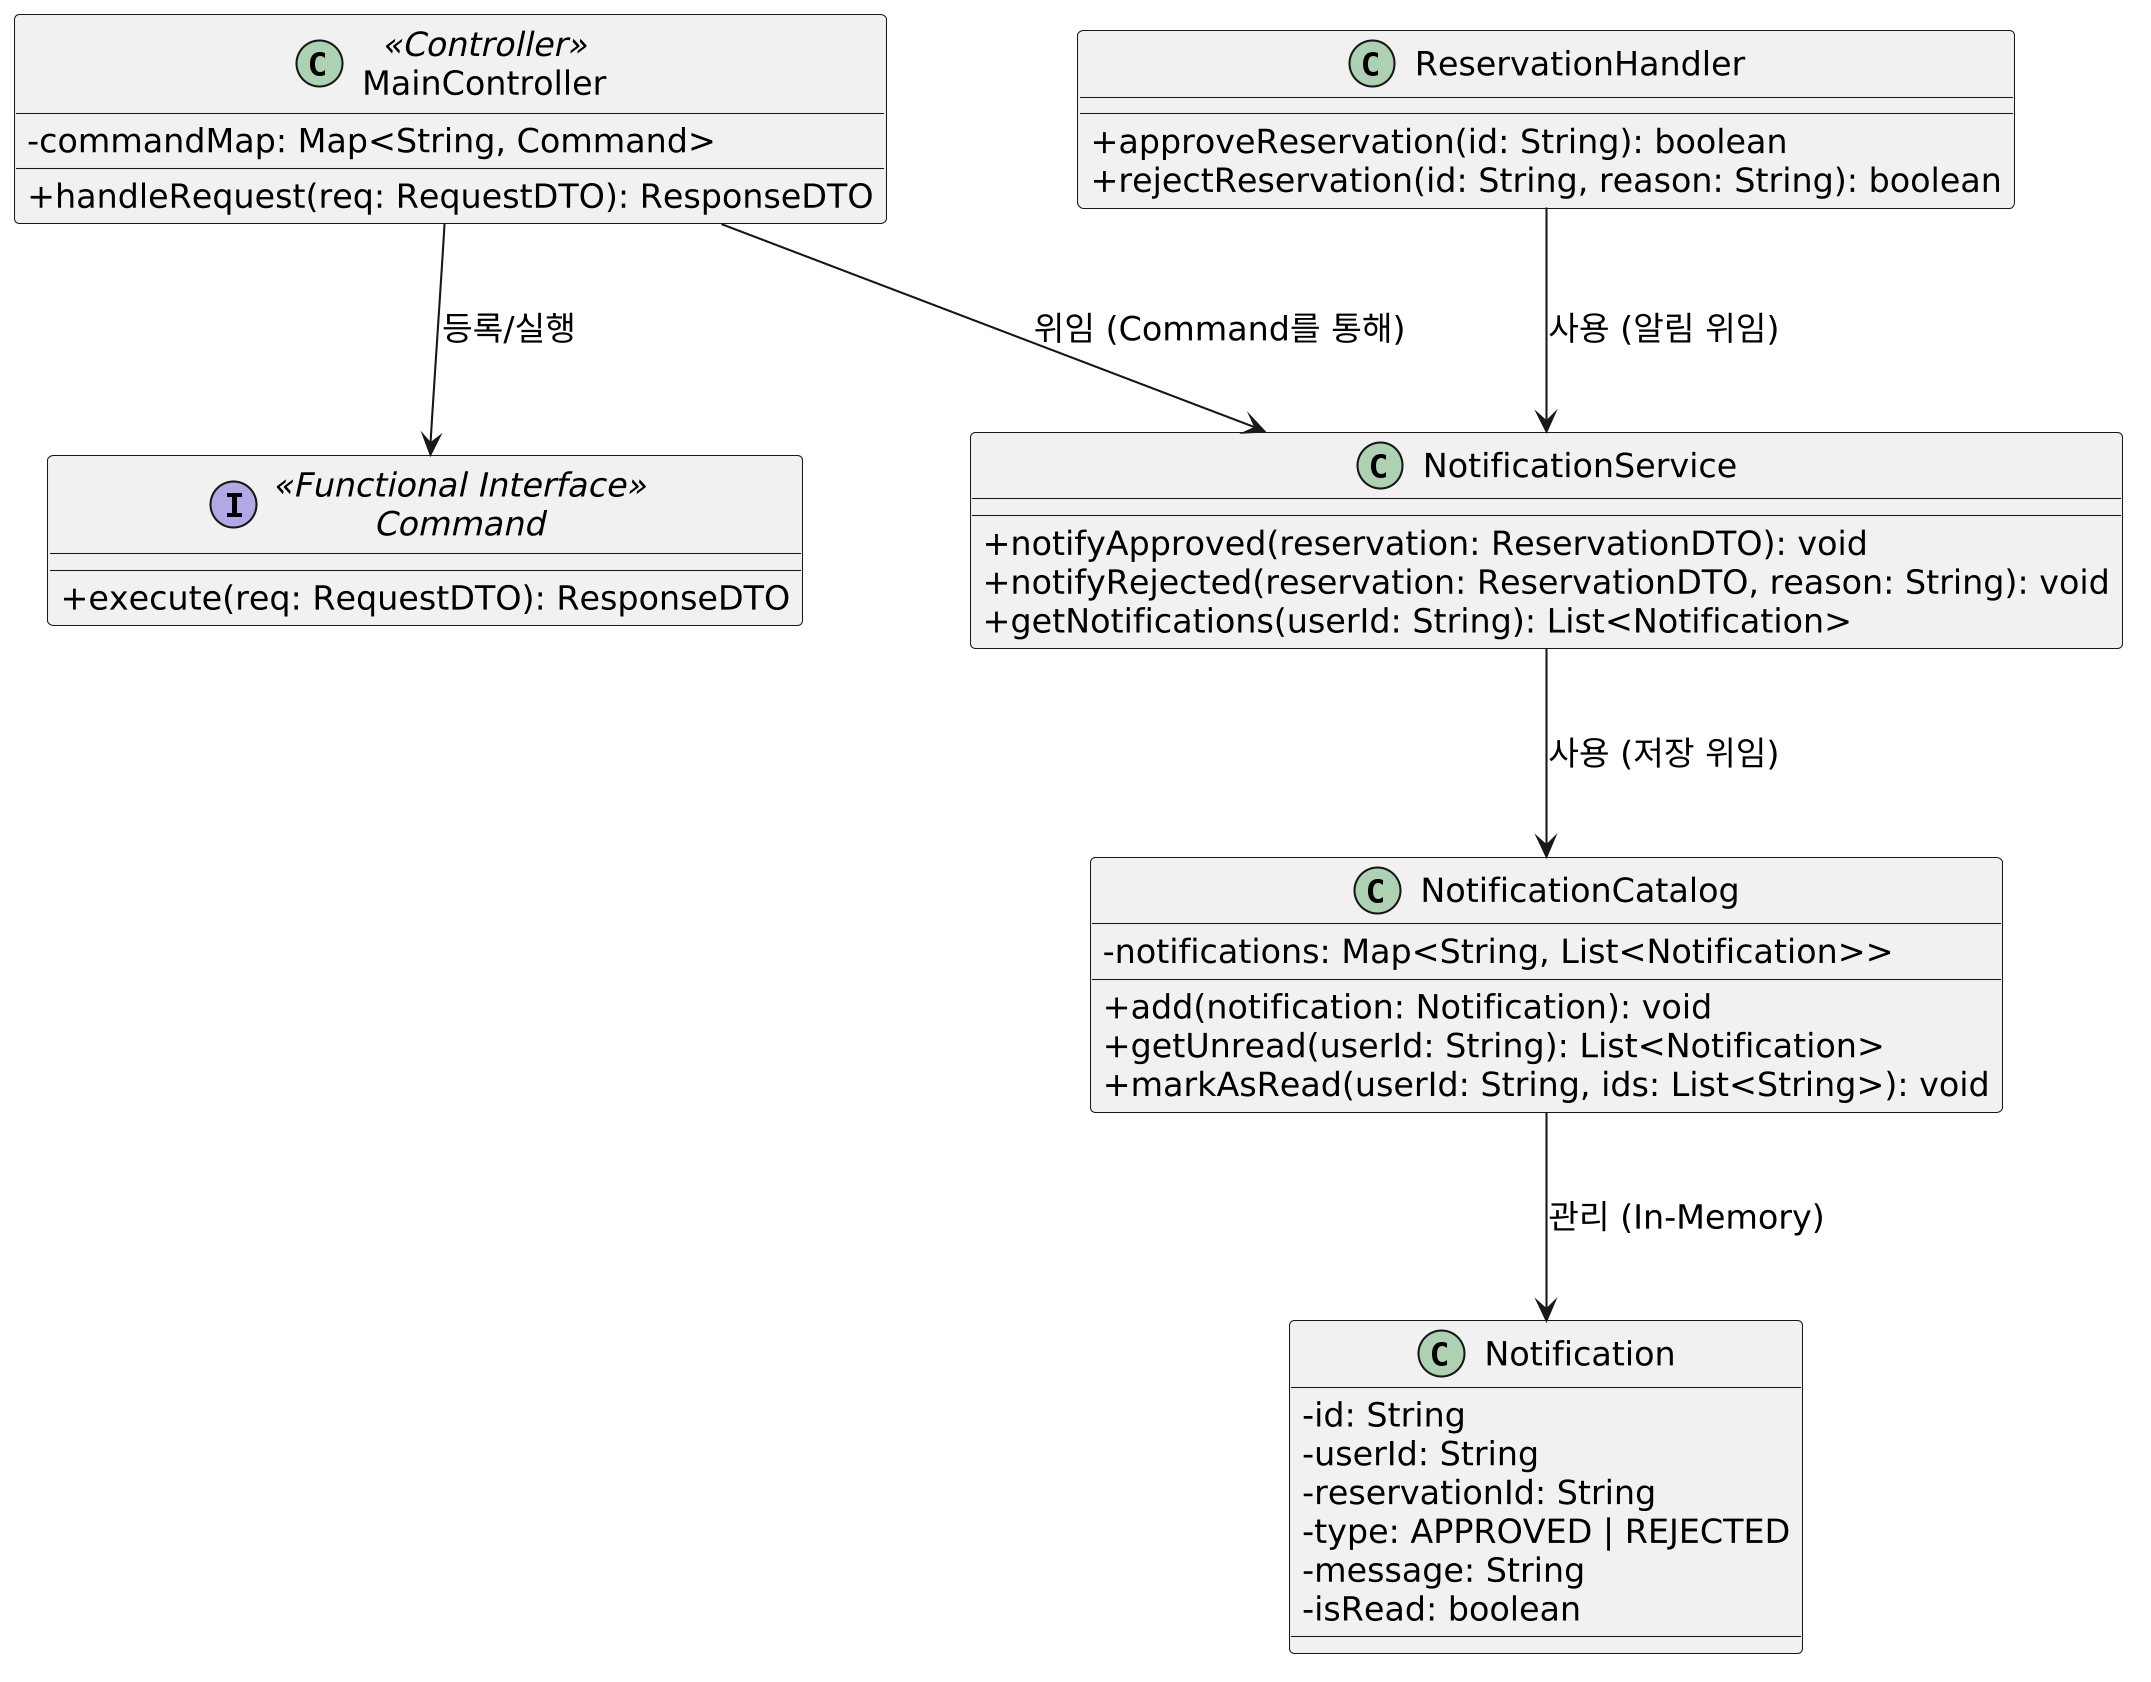

The diagram above was rendered by PlantUML. Its source (embedded in the PNG):
@startuml
skinparam DefaultFontSize 16
skinparam classAttributeIconSize 0
skinparam nodesep 80
skinparam ranksep 80
skinparam dpi 200

class MainController <<Controller>> {
    - commandMap: Map<String, Command>
    + handleRequest(req: RequestDTO): ResponseDTO
}

interface Command <<Functional Interface>> {
    + execute(req: RequestDTO): ResponseDTO
}

class NotificationService {
    + notifyApproved(reservation: ReservationDTO): void
    + notifyRejected(reservation: ReservationDTO, reason: String): void
    + getNotifications(userId: String): List<Notification>
}

class NotificationCatalog {
    - notifications: Map<String, List<Notification>>
    + add(notification: Notification): void
    + getUnread(userId: String): List<Notification>
    + markAsRead(userId: String, ids: List<String>): void
}

class Notification {
    - id: String
    - userId: String
    - reservationId: String
    - type: APPROVED | REJECTED
    - message: String
    - isRead: boolean
}

class ReservationHandler {
    + approveReservation(id: String): boolean
    + rejectReservation(id: String, reason: String): boolean
}

MainController --> Command              : 등록/실행
MainController --> NotificationService  : 위임 (Command를 통해)

ReservationHandler --> NotificationService  : 사용 (알림 위임)
NotificationService --> NotificationCatalog : 사용 (저장 위임)
NotificationCatalog --> Notification        : 관리 (In-Memory)
@enduml